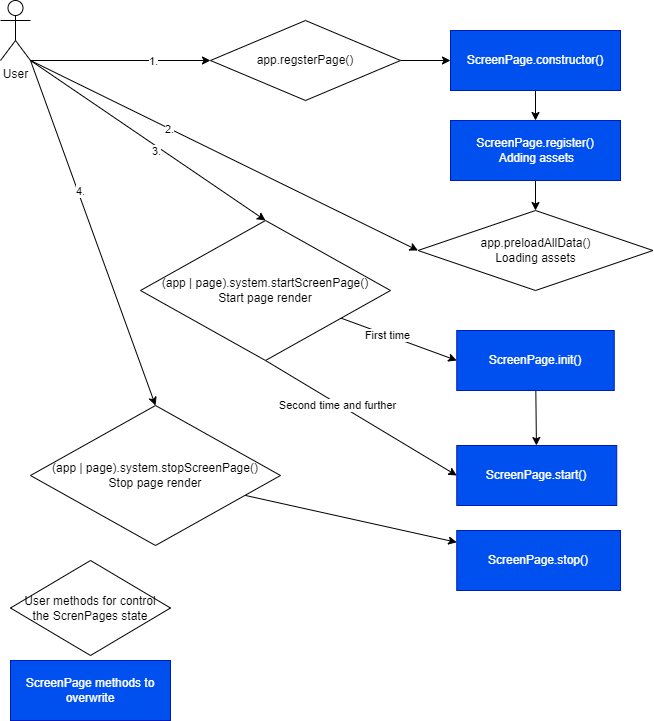

The diagram above was exported from draw.io. Its source (the exported page's mxGraphModel, read from the mxfile embedded in the PNG):
<mxGraphModel dx="576" dy="164" grid="1" gridSize="10" guides="1" tooltips="1" connect="1" arrows="1" fold="1" page="1" pageScale="1" pageWidth="827" pageHeight="1169" math="0" shadow="0">
  <root>
    <mxCell id="0" />
    <mxCell id="1" parent="0" />
    <mxCell id="15" value="" style="edgeStyle=none;html=1;" edge="1" parent="1" source="7" target="14">
      <mxGeometry relative="1" as="geometry" />
    </mxCell>
    <mxCell id="7" value="ScreenPage.constructor()" style="rounded=0;whiteSpace=wrap;html=1;fillColor=#0050ef;fontColor=#ffffff;strokeColor=#001DBC;" vertex="1" parent="1">
      <mxGeometry x="480" y="140" width="170" height="60" as="geometry" />
    </mxCell>
    <mxCell id="20" value="" style="edgeStyle=none;html=1;" edge="1" parent="1" source="14" target="19">
      <mxGeometry relative="1" as="geometry" />
    </mxCell>
    <mxCell id="14" value="ScreenPage.register()&lt;br&gt;&amp;nbsp;Adding assets" style="whiteSpace=wrap;html=1;rounded=0;fillColor=#0050ef;fontColor=#ffffff;strokeColor=#001DBC;" vertex="1" parent="1">
      <mxGeometry x="480" y="230" width="170" height="60" as="geometry" />
    </mxCell>
    <mxCell id="19" value="app.preloadAllData()&lt;br&gt;Loading assets" style="rhombus;whiteSpace=wrap;html=1;rounded=0;" vertex="1" parent="1">
      <mxGeometry x="447.5" y="320" width="235" height="80" as="geometry" />
    </mxCell>
    <mxCell id="24" value="" style="edgeStyle=none;html=1;" edge="1" parent="1" source="21" target="23">
      <mxGeometry relative="1" as="geometry" />
    </mxCell>
    <mxCell id="21" value="ScreenPage.init()" style="whiteSpace=wrap;html=1;rounded=0;fillColor=#0050ef;fontColor=#ffffff;strokeColor=#001DBC;" vertex="1" parent="1">
      <mxGeometry x="486.25" y="440" width="157.5" height="60" as="geometry" />
    </mxCell>
    <mxCell id="23" value="ScreenPage.start()" style="whiteSpace=wrap;html=1;rounded=0;fillColor=#0050ef;fontColor=#ffffff;strokeColor=#001DBC;" vertex="1" parent="1">
      <mxGeometry x="486.25" y="555" width="160" height="60" as="geometry" />
    </mxCell>
    <mxCell id="33" value="" style="edgeStyle=none;html=1;entryX=0;entryY=0.5;entryDx=0;entryDy=0;exitX=1;exitY=1;exitDx=0;exitDy=0;exitPerimeter=0;" edge="1" parent="1" source="29" target="34">
      <mxGeometry relative="1" as="geometry">
        <mxPoint x="165" y="140" as="targetPoint" />
      </mxGeometry>
    </mxCell>
    <mxCell id="37" value="1." style="edgeLabel;html=1;align=center;verticalAlign=middle;resizable=0;points=[];" vertex="1" connectable="0" parent="33">
      <mxGeometry x="0.3556" y="1" relative="1" as="geometry">
        <mxPoint y="1" as="offset" />
      </mxGeometry>
    </mxCell>
    <mxCell id="36" style="edgeStyle=none;html=1;exitX=1;exitY=1;exitDx=0;exitDy=0;exitPerimeter=0;entryX=0;entryY=0.5;entryDx=0;entryDy=0;" edge="1" parent="1" source="29" target="19">
      <mxGeometry relative="1" as="geometry" />
    </mxCell>
    <mxCell id="38" value="2." style="edgeLabel;html=1;align=center;verticalAlign=middle;resizable=0;points=[];" vertex="1" connectable="0" parent="36">
      <mxGeometry x="-0.749" y="-1" relative="1" as="geometry">
        <mxPoint x="90" y="44" as="offset" />
      </mxGeometry>
    </mxCell>
    <mxCell id="41" style="edgeStyle=none;html=1;exitX=1;exitY=1;exitDx=0;exitDy=0;exitPerimeter=0;entryX=0.5;entryY=0;entryDx=0;entryDy=0;" edge="1" parent="1" source="29" target="43">
      <mxGeometry relative="1" as="geometry">
        <mxPoint x="230" y="440" as="targetPoint" />
      </mxGeometry>
    </mxCell>
    <mxCell id="42" value="3." style="edgeLabel;html=1;align=center;verticalAlign=middle;resizable=0;points=[];" vertex="1" connectable="0" parent="41">
      <mxGeometry x="-0.6132" y="3" relative="1" as="geometry">
        <mxPoint x="78" y="62" as="offset" />
      </mxGeometry>
    </mxCell>
    <mxCell id="52" style="edgeStyle=none;html=1;exitX=1;exitY=1;exitDx=0;exitDy=0;exitPerimeter=0;entryX=0.5;entryY=0;entryDx=0;entryDy=0;" edge="1" parent="1" source="29" target="48">
      <mxGeometry relative="1" as="geometry" />
    </mxCell>
    <mxCell id="54" value="4." style="edgeLabel;html=1;align=center;verticalAlign=middle;resizable=0;points=[];" vertex="1" connectable="0" parent="52">
      <mxGeometry x="-0.5306" y="-4" relative="1" as="geometry">
        <mxPoint x="24" y="48" as="offset" />
      </mxGeometry>
    </mxCell>
    <mxCell id="29" value="User" style="shape=umlActor;verticalLabelPosition=bottom;verticalAlign=top;html=1;outlineConnect=0;" vertex="1" parent="1">
      <mxGeometry x="30" y="110" width="30" height="60" as="geometry" />
    </mxCell>
    <mxCell id="35" value="" style="edgeStyle=none;html=1;" edge="1" parent="1" source="34" target="7">
      <mxGeometry relative="1" as="geometry" />
    </mxCell>
    <mxCell id="34" value="app.regsterPage()" style="rhombus;whiteSpace=wrap;html=1;rounded=0;" vertex="1" parent="1">
      <mxGeometry x="240" y="130" width="190" height="80" as="geometry" />
    </mxCell>
    <mxCell id="44" style="edgeStyle=none;html=1;entryX=0;entryY=0.5;entryDx=0;entryDy=0;" edge="1" parent="1" source="43" target="21">
      <mxGeometry relative="1" as="geometry" />
    </mxCell>
    <mxCell id="45" value="First time" style="edgeLabel;html=1;align=center;verticalAlign=middle;resizable=0;points=[];" vertex="1" connectable="0" parent="44">
      <mxGeometry x="-0.2" y="1" relative="1" as="geometry">
        <mxPoint y="1" as="offset" />
      </mxGeometry>
    </mxCell>
    <mxCell id="46" style="edgeStyle=none;html=1;exitX=0.5;exitY=1;exitDx=0;exitDy=0;entryX=0;entryY=0.5;entryDx=0;entryDy=0;" edge="1" parent="1" source="43" target="23">
      <mxGeometry relative="1" as="geometry" />
    </mxCell>
    <mxCell id="47" value="Second time and further" style="edgeLabel;html=1;align=center;verticalAlign=middle;resizable=0;points=[];" vertex="1" connectable="0" parent="46">
      <mxGeometry x="-0.2509" y="-1" relative="1" as="geometry">
        <mxPoint as="offset" />
      </mxGeometry>
    </mxCell>
    <mxCell id="43" value="(app | page).system.startScreenPage()&lt;br&gt;Start page render" style="rhombus;whiteSpace=wrap;html=1;rounded=0;" vertex="1" parent="1">
      <mxGeometry x="170" y="330" width="250" height="140" as="geometry" />
    </mxCell>
    <mxCell id="50" value="" style="edgeStyle=none;html=1;" edge="1" parent="1" source="48" target="49">
      <mxGeometry relative="1" as="geometry" />
    </mxCell>
    <mxCell id="48" value="(app | page).system.stopScreenPage()&lt;br&gt;Stop page render" style="rhombus;whiteSpace=wrap;html=1;rounded=0;" vertex="1" parent="1">
      <mxGeometry x="60" y="515" width="250" height="140" as="geometry" />
    </mxCell>
    <mxCell id="49" value="ScreenPage.stop()" style="whiteSpace=wrap;html=1;rounded=0;fillColor=#0050ef;fontColor=#ffffff;strokeColor=#001DBC;" vertex="1" parent="1">
      <mxGeometry x="486.25" y="640" width="163.75" height="60" as="geometry" />
    </mxCell>
    <mxCell id="53" value="ScreenPage methods to overwrite" style="rounded=0;whiteSpace=wrap;html=1;fillColor=#0050ef;fontColor=#ffffff;strokeColor=#001DBC;" vertex="1" parent="1">
      <mxGeometry x="40" y="770" width="160" height="60" as="geometry" />
    </mxCell>
    <mxCell id="57" value="User methods for control &lt;br&gt;the ScrenPages state" style="rhombus;whiteSpace=wrap;html=1;rounded=0;" vertex="1" parent="1">
      <mxGeometry x="40" y="670" width="160" height="95" as="geometry" />
    </mxCell>
  </root>
</mxGraphModel>